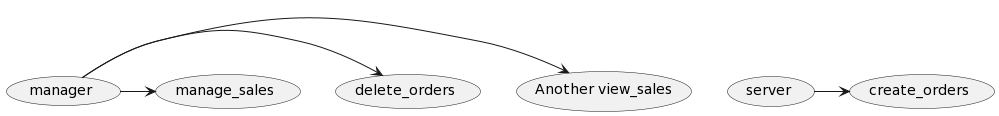

The diagram above was rendered by PlantUML. Its source (embedded in the PNG):
@startuml
usecase create_orders
(Another view_sales) as (UC2)
usecase delete_orders
usecase (manage_sales) as UC4

usecase server
usecase manager

manager -> UC2
server -> create_orders
manager -> delete_orders
manager -> UC4
@enduml